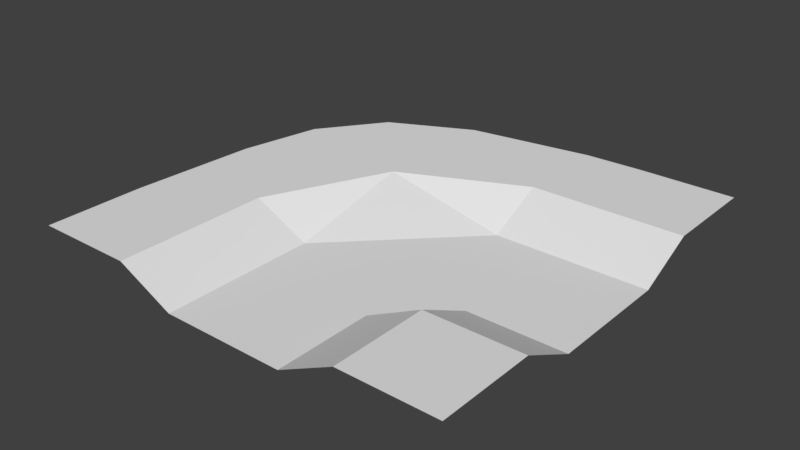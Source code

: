 # Source: curvedsewerfloor001.blend  (saved by Blender 2.79.0; exported with 4.5.12 LTS)
import bpy
from mathutils import Matrix  # noqa: F401  (used for matrix-valued properties, if any)

bpy.ops.wm.read_factory_settings(use_empty=True)
scene = bpy.context.scene
scene.name = 'Scene'

# ---- collections
col_collection_1 = bpy.data.collections.new('Collection 1'); scene.collection.children.link(col_collection_1)

# ---- world
world_world = bpy.data.worlds.new('World'); scene.world = world_world
world_world.color = (0.05088, 0.05088, 0.05088)
world_world.use_sun_shadow = False
world_world.sun_shadow_jitter_overblur = 0.0
world_world.cycles.sampling_method = 'MANUAL'

# ---- meshes
me_plane_000 = bpy.data.meshes.new('Plane.000')
me_plane_000.from_pydata([(-1.003, 0.999, 4.475e-07), (1.414, 0.999, 4.475e-07), (1.414, 3.219, 4.475e-07), (-0.4457, 0.999, 4.475e-07), (0.8751, 0.999, 4.475e-07), (0.8751, 3.219, 4.475e-07), (-0.1293, 0.999, -0.09908), (0.5588, 0.999, -0.09908), (0.5588, 3.209, 4.475e-07), (-1.003, 1.504, 4.475e-07), (1.414, 1.504, 4.475e-07), (1.414, 2.715, 4.475e-07), (-0.4457, 1.504, 4.475e-07), (-0.6048, 2.904, 4.452e-07), (0.8751, 1.504, 4.475e-07), (0.8751, 2.715, 4.475e-07), (-0.1293, 1.504, -0.09908), (-0.1409, 3.112, 4.475e-07), (0.5588, 1.504, -0.09908), (0.5588, 2.715, 4.475e-07), (-0.9603, 2.156, 4.475e-07), (1.414, 1.794, -0.09908), (1.414, 2.424, -0.09908), (-0.4457, 1.794, 4.475e-07), (-0.8676, 2.574, 4.475e-07), (0.8751, 1.794, -0.09908), (0.8751, 2.424, -0.09908), (-0.1293, 1.794, -0.09908), (-0.1293, 2.424, 4.475e-07), (0.5588, 1.794, -0.09908), (0.5588, 2.424, -0.09908)], [], [(15, 11, 2, 5), (30, 28, 27), (19, 15, 5, 8), (13, 28, 17), (6, 7, 18, 16), (28, 19, 17), (3, 6, 16, 12), (24, 28, 13), (7, 4, 14, 18), (30, 26, 15, 19), (0, 3, 12, 9), (8, 17, 19), (4, 1, 10, 14), (26, 22, 11, 15), (14, 10, 21, 25), (25, 21, 22, 26), (9, 12, 23, 20), (24, 20, 23), (18, 25, 29), (29, 25, 26, 30), (12, 16, 27, 23), (23, 28, 24), (16, 18, 29, 27), (27, 29, 30), (28, 23, 27), (19, 28, 30), (25, 18, 14)])
me_plane_000.use_remesh_preserve_volume = False
me_plane_000.use_remesh_preserve_attributes = False
me_plane_000.use_mirror_vertex_groups = False
me_plane_000.update()

# ---- objects
ob_plane_000 = bpy.data.objects.new('Plane.000', me_plane_000)

# ---- transforms, parenting, visibility, modifiers, constraints
ob_plane_000.location = (0.6808, 0.5617, -0.0008235)
ob_plane_000.scale = (0.6396, 0.697, 1.0)
ob_plane_000.lineart.crease_threshold = 0.0

# ---- collection membership
col_collection_1.objects.link(ob_plane_000)

# ---- scene / render settings (as saved in the file)
scene.frame_start = 1; scene.frame_end = 250; scene.frame_set(1)
scene.render.engine = 'BLENDER_EEVEE_NEXT'
scene.render.resolution_percentage = 50
scene.render.dither_intensity = 0.0
scene.cycles.use_denoising = False
scene.cycles.samples = 128
scene.cycles.sampling_pattern = 'TABULATED_SOBOL'
scene.cycles.use_adaptive_sampling = False
scene.cycles.use_light_tree = False
scene.cycles.blur_glossy = 0.0
scene.cycles.sample_clamp_indirect = 0.0
scene.view_settings.view_transform = 'Standard'
bpy.context.view_layer.update()

# ---- added for rendering (the .blend has no active camera and no usable light): camera, sun
cam_auto = bpy.data.cameras.new('AutoCamera')
cam_auto.lens = 50.0
cam_auto.sensor_width = 36.0
cam_auto.clip_end = 1000.0
ob_auto_camera = bpy.data.objects.new('AutoCamera', cam_auto)
scene.collection.objects.link(ob_auto_camera)
ob_auto_camera.location = (2.83829, -0.399246, 1.57041)
ob_auto_camera.rotation_euler = (1.09748, -7.21219e-08, 0.694738)
scene.camera = ob_auto_camera
light_auto_sun = bpy.data.lights.new('AutoSun', 'SUN')
light_auto_sun.energy = 3.0
light_auto_sun.angle = 0.0523599
ob_auto_sun = bpy.data.objects.new('AutoSun', light_auto_sun)
scene.collection.objects.link(ob_auto_sun)
ob_auto_sun.rotation_euler = (0.872665, 0.174533, 0.523599)
bpy.context.view_layer.update()
